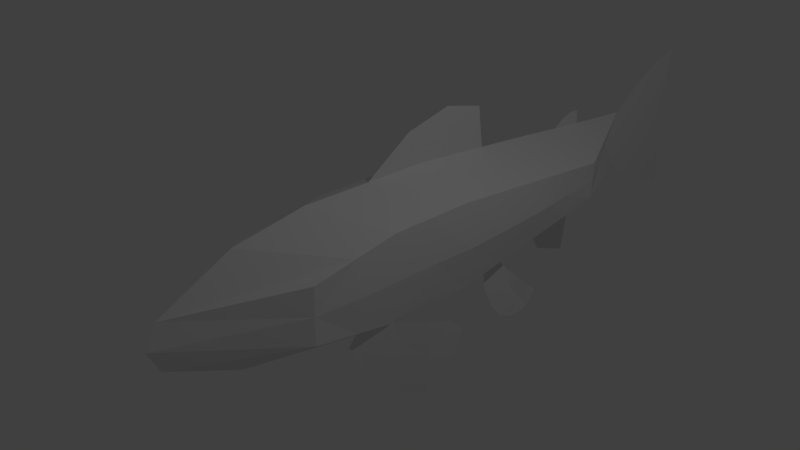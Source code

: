 # Source: cherry_salmon.blend  (saved by Blender 2.79.0; exported with 4.5.12 LTS)
import bpy
from mathutils import Matrix  # noqa: F401  (used for matrix-valued properties, if any)

bpy.ops.wm.read_factory_settings(use_empty=True)
scene = bpy.context.scene
scene.name = 'Scene'

# ---- collections
col_collection_1 = bpy.data.collections.new('Collection 1'); scene.collection.children.link(col_collection_1)

# ---- materials (node trees are filled in below, after node groups)
mat_material = bpy.data.materials.new('Material')
mat_material.alpha_threshold = 0.0
mat_material.use_transparent_shadow = False
mat_material.roughness = 0.5
mat_material.line_color = (0.0, 0.0, 0.0, 1.0)

# ---- material node trees

# ---- world
world_world = bpy.data.worlds.new('World'); scene.world = world_world
world_world.color = (0.05088, 0.05088, 0.05088)
world_world.use_sun_shadow = False
world_world.sun_shadow_jitter_overblur = 0.0
world_world.cycles.sampling_method = 'MANUAL'

# ---- cameras
cam_camera = bpy.data.cameras.new('Camera')
cam_camera.clip_end = 100.0
cam_camera.lens = 35.0
cam_camera.sensor_width = 32.0
cam_camera.sensor_height = 18.0
cam_camera.ortho_scale = 7.314
cam_camera.dof.focus_distance = 0.0
cam_camera.dof.aperture_fstop = 128.0

# ---- lights
light_lamp = bpy.data.lights.new('Lamp', 'POINT')
light_lamp.transmission_factor = 0.0
light_lamp.cutoff_distance = 30.0
light_lamp.energy = 100.0
light_lamp.shadow_buffer_clip_start = 1.001
light_lamp.shadow_soft_size = 0.1
light_lamp.shadow_maximum_resolution = 0.006
light_lamp.use_absolute_resolution = True

# ---- meshes
me_cube = bpy.data.meshes.new('Cube')
me_cube.from_pydata([(0.7367, 1.042, -0.6055), (0.7367, -0.206, -0.6055), (0.7367, 1.042, 0.6422), (0.7367, -0.206, 0.6422), (0.7367, 3.796, 0.4076), (0.7367, 3.796, -0.1519), (0.7367, 1.73, -0.4921), (0.7367, 2.419, -0.3787), (0.7367, 3.107, -0.2653), (0.7367, 3.107, 0.4662), (0.7367, 2.419, 0.5249), (0.7367, 1.73, 0.5835), (0.7367, -1.471, -0.3756), (0.7367, -0.8384, 0.5272), (0.7367, -0.8384, -0.4906), (0.7367, 0.4178, -0.6055), (0.7367, 0.4178, 0.6422), (0.7367, 2.763, -0.322), (0.7367, 2.763, 0.4956), (0.6225, -0.5894, -0.402), (0.5632, -0.8459, -0.7726), (1.073, 0.6537, -0.9111), (0.9072, 0.1802, -1.79), (0.592, -0.7197, -0.5778), (1.028, 0.5242, -1.427), (1.014, 0.4851, -0.75), (0.7416, -0.2836, -0.5666), (0.6169, -0.6484, -1.135), (0.7994, -0.1145, -1.718), (0.691, -0.4371, -0.7812), (0.9119, 0.1934, -1.21), (0.905, 0.1359, -0.6855), (0.7102, -0.3822, -1.47), (0.8099, -0.09771, -1.003), (0.5774, 1.818, -0.4985), (0.5371, 1.634, -0.6447), (0.8831, 2.377, -1.117), (0.7706, 2.053, -1.473), (0.5567, 1.718, -0.581), (0.8523, 2.257, -1.349), (0.843, 2.259, -1.006), (0.6582, 1.984, -0.697), (0.5736, 1.634, -0.953), (0.6974, 1.838, -1.406), (0.6238, 1.85, -0.7763), (0.7737, 2.153, -1.196), (0.769, 2.128, -0.8702), (0.6369, 1.726, -1.228), (0.7045, 2.015, -0.9962), (0.8326, 1.042, 0.01834), (0.7995, -0.206, 0.01834), (0.7367, 3.796, 0.1278), (0.8314, 1.73, 0.04572), (0.8189, 2.419, 0.07309), (0.7691, 3.107, 0.1005), (0.7367, -1.471, 0.01834), (0.7875, -0.8384, 0.01834), (0.8049, 0.4178, 0.01834), (0.7991, 2.763, 0.08678), (0.7367, -1.453, 0.4125), (0.7367, -1.454, 0.4153), (-0.7367, 1.042, -0.6055), (-0.7367, -0.206, -0.6055), (0.0, 5.415, 0.624), (0.0, 5.415, -0.2729), (-0.7367, 1.042, 0.6422), (-0.7367, -0.206, 0.6422), (-0.7367, 3.796, 0.4076), (-0.7367, 3.796, -0.1519), (0.0, 1.0, -1.0), (0.0, -1.0, -1.0), (0.0, 1.0, 1.0), (0.0, -1.0, 1.0), (-0.7367, 1.73, -0.4921), (-0.7367, 2.419, -0.3787), (-0.7367, 3.107, -0.2653), (0.0, 4.311, -0.4547), (0.0, 3.207, -0.6365), (0.0, 2.104, -0.8182), (0.0, 2.104, 0.906), (0.0, 3.207, 0.812), (0.0, 4.311, 0.7092), (-0.7367, 3.107, 0.4662), (-0.7367, 2.419, 0.5249), (-0.7367, 1.73, 0.5835), (-0.7367, -1.471, -0.3756), (0.0, -3.027, -0.3472), (0.0, -3.027, 0.2945), (0.0, -2.014, -0.8158), (0.0, -2.014, 0.8158), (-0.7367, -0.8384, 0.5272), (-0.7367, -0.8384, -0.4906), (-0.7367, 0.4178, -0.6055), (-0.7367, 0.4178, 0.6422), (0.0, -1.788e-07, 1.0), (0.0, 1.192e-07, -1.0), (0.0, 6.898, 1.403), (0.0, 6.915, -1.052), (0.0, 5.909, 0.9803), (0.0, 6.403, 1.24), (0.0, 6.403, -0.9065), (0.0, 5.909, -0.6467), (0.0, 6.845, -0.4383), (0.0, 6.661, 0.1755), (0.0, 6.828, 0.7893), (0.0, 5.909, 0.5735), (0.0, 5.909, 0.1668), (0.0, 5.909, -0.24), (0.0, 6.403, 0.7034), (0.0, 6.403, 0.1668), (0.0, 6.403, -0.3699), (0.0, 4.184, -1.451), (0.0, 3.554, -1.211), (-0.001203, 2.017, 1.522), (0.0, 0.7012, 1.482), (0.0, 1.402, 1.665), (-0.7367, 2.763, -0.322), (0.0, 3.759, 0.7562), (-0.7367, 2.763, 0.4956), (0.0, 4.296, 0.925), (0.0, 3.925, 0.8595), (0.0, 4.121, 0.9321), (-0.6225, -0.5894, -0.402), (-0.5632, -0.8459, -0.7726), (-1.073, 0.6537, -0.9111), (-0.9072, 0.1802, -1.79), (-0.592, -0.7197, -0.5778), (-1.028, 0.5242, -1.427), (-1.014, 0.4851, -0.75), (-0.7416, -0.2836, -0.5666), (-0.6169, -0.6484, -1.135), (-0.7994, -0.1145, -1.718), (-0.691, -0.4371, -0.7812), (-0.9119, 0.1934, -1.21), (-0.905, 0.1359, -0.6855), (-0.7102, -0.3822, -1.47), (-0.8099, -0.09771, -1.003), (-0.5774, 1.818, -0.4985), (-0.5371, 1.634, -0.6447), (-0.8831, 2.377, -1.117), (-0.7706, 2.053, -1.473), (-0.5567, 1.718, -0.581), (-0.8523, 2.257, -1.349), (-0.843, 2.259, -1.006), (-0.6582, 1.984, -0.697), (-0.5736, 1.634, -0.953), (-0.6974, 1.838, -1.406), (-0.6238, 1.85, -0.7763), (-0.7737, 2.153, -1.196), (-0.769, 2.128, -0.8702), (-0.6369, 1.726, -1.228), (-0.7045, 2.015, -0.9962), (-0.8326, 1.042, 0.01834), (-0.7995, -0.206, 0.01834), (-0.7367, 3.796, 0.1278), (-0.8314, 1.73, 0.04572), (-0.8189, 2.419, 0.07309), (-0.7691, 3.107, 0.1005), (-0.7367, -1.471, 0.01834), (0.0, -3.183, -0.02633), (-0.7875, -0.8384, 0.01834), (-0.8049, 0.4178, 0.01834), (-0.7991, 2.763, 0.08678), (-0.7367, -1.453, 0.4125), (-0.7367, -1.454, 0.4153), (0.0, 5.152, 0.1755)], [(59, 60), (163, 164)], [(57, 16, 3, 50), (8, 76, 64, 5), (81, 9, 4, 63), (54, 8, 5, 51), (16, 94, 72, 3), (15, 1, 70, 95), (49, 0, 6, 52), (52, 6, 7, 53), (58, 17, 8, 54), (71, 2, 11, 79), (79, 11, 10, 80), (117, 18, 9, 81), (0, 69, 78, 6), (6, 78, 77, 7), (7, 77, 76, 8, 17), (88, 14, 12, 86), (70, 1, 14, 88), (3, 72, 89, 13), (50, 3, 13, 56), (0, 15, 95, 69), (2, 71, 94, 16), (49, 2, 16, 57), (80, 10, 18, 117), (53, 7, 17, 58), (30, 28, 22, 24), (25, 30, 24, 21), (19, 23, 29, 26), (31, 33, 30, 25), (23, 20, 27, 29), (33, 32, 28, 30), (29, 27, 32, 33), (26, 29, 33, 31), (45, 43, 37, 39), (40, 45, 39, 36), (34, 38, 44, 41), (46, 48, 45, 40), (38, 35, 42, 44), (48, 47, 43, 45), (44, 42, 47, 48), (41, 44, 48, 46), (10, 53, 58, 18), (0, 49, 57, 15), (1, 50, 56, 14), (14, 56, 55, 12), (12, 55, 159, 86), (18, 58, 54, 9), (11, 52, 53, 10), (2, 49, 52, 11), (9, 54, 51, 4), (15, 57, 50, 1), (13, 60, 55, 56), (87, 159, 55, 60), (87, 60, 13, 89), (63, 4, 51, 165), (5, 64, 165, 51), (161, 153, 66, 93), (75, 68, 64, 76), (81, 63, 67, 82), (157, 154, 68, 75), (93, 66, 72, 94), (92, 95, 70, 62), (152, 155, 73, 61), (155, 156, 74, 73), (162, 157, 75, 116), (71, 79, 84, 65), (79, 80, 83, 84), (117, 81, 82, 118), (61, 73, 78, 69), (73, 74, 77, 78), (74, 116, 75, 76, 77), (88, 86, 85, 91), (70, 88, 91, 62), (66, 90, 89, 72), (153, 160, 90, 66), (61, 69, 95, 92), (65, 93, 94, 71), (152, 161, 93, 65), (108, 104, 96, 99), (165, 106, 105, 98, 63), (105, 108, 99, 98), (101, 100, 110, 107), (107, 110, 109, 106), (106, 109, 108, 105), (100, 97, 102, 110), (110, 102, 103, 109), (109, 103, 104, 108), (112, 111, 76), (112, 76, 77), (114, 115, 71), (113, 79, 115), (115, 79, 71), (94, 114, 71), (80, 117, 118, 83), (156, 162, 116, 74), (81, 117, 120), (120, 121, 81), (81, 121, 119), (133, 127, 125, 131), (128, 124, 127, 133), (122, 129, 132, 126), (134, 128, 133, 136), (126, 132, 130, 123), (136, 133, 131, 135), (132, 136, 135, 130), (129, 134, 136, 132), (148, 142, 140, 146), (143, 139, 142, 148), (137, 144, 147, 141), (149, 143, 148, 151), (141, 147, 145, 138), (151, 148, 146, 150), (147, 151, 150, 145), (144, 149, 151, 147), (83, 118, 162, 156), (61, 92, 161, 152), (62, 91, 160, 153), (91, 85, 158, 160), (85, 86, 159, 158), (118, 82, 157, 162), (84, 83, 156, 155), (65, 84, 155, 152), (82, 67, 154, 157), (92, 62, 153, 161), (90, 160, 158, 164), (87, 164, 158, 159), (87, 89, 90, 164), (63, 165, 154, 67), (68, 154, 165, 64), (107, 106, 165, 64, 101)])
_uv = me_cube.uv_layers.new(name='body')
_uv.uv.foreach_set('vector', [0.4147, 0.1678, 0.413, 0.2393, 0.343, 0.2366, 0.3451, 0.1666, 0.7225, 0.1384, 0.8738, 0.08555, 0.9999, 0.1401, 0.7968, 0.1561, 0.864, 0.2932, 0.7213, 0.2225, 0.7949, 0.215, 0.9953, 0.2577, 0.7213, 0.1808, 0.7225, 0.1384, 0.7968, 0.1561, 0.7959, 0.1856, 0.413, 0.2393, 0.3588, 0.3316, 0.2411, 0.3153, 0.343, 0.2366, 0.4154, 0.09625, 0.3454, 0.09643, 0.2462, 0.0117, 0.3648, 0.0001164, 0.4856, 0.1689, 0.4859, 0.0977, 0.5648, 0.1098, 0.564, 0.1729, 0.564, 0.1729, 0.5648, 0.1098, 0.6441, 0.1237, 0.6427, 0.1769, 0.6821, 0.1789, 0.6831, 0.1317, 0.7225, 0.1384, 0.7213, 0.1808, 0.4789, 0.3363, 0.484, 0.2406, 0.5634, 0.236, 0.6111, 0.328, 0.6111, 0.328, 0.5634, 0.236, 0.6427, 0.2302, 0.74, 0.3119, 0.8022, 0.3026, 0.6822, 0.2265, 0.7213, 0.2225, 0.864, 0.2932, 0.4859, 0.0977, 0.4852, 0.0001159, 0.6179, 0.01989, 0.5648, 0.1098, 0.5648, 0.1098, 0.6179, 0.01989, 0.7488, 0.04797, 0.6441, 0.1237, 0.6441, 0.1237, 0.7488, 0.04797, 0.8738, 0.08555, 0.7225, 0.1384, 0.6831, 0.1317, 0.1317, 0.04541, 0.2757, 0.1085, 0.2092, 0.1239, 0.01719, 0.1198, 0.2462, 0.0117, 0.3454, 0.09643, 0.2757, 0.1085, 0.1317, 0.04541, 0.343, 0.2366, 0.2411, 0.3153, 0.1285, 0.2778, 0.2738, 0.2223, 0.3451, 0.1666, 0.343, 0.2366, 0.2738, 0.2223, 0.2757, 0.1654, 0.4859, 0.0977, 0.4154, 0.09625, 0.3648, 0.0001164, 0.4852, 0.0001159, 0.484, 0.2406, 0.4789, 0.3363, 0.3588, 0.3316, 0.413, 0.2393, 0.4856, 0.1689, 0.484, 0.2406, 0.413, 0.2393, 0.4147, 0.1678, 0.74, 0.3119, 0.6427, 0.2302, 0.6822, 0.2265, 0.8022, 0.3026, 0.6427, 0.1769, 0.6441, 0.1237, 0.6831, 0.1317, 0.6821, 0.1789, 0.0, 0.0, 0.0, 0.0, 0.0, 0.0, 0.0, 0.0, 0.0, 0.0, 0.0, 0.0, 0.0, 0.0, 0.0, 0.0, 0.0, 0.0, 0.0, 0.0, 0.0, 0.0, 0.0, 0.0, 0.0, 0.0, 0.0, 0.0, 0.0, 0.0, 0.0, 0.0, 0.0, 0.0, 0.0, 0.0, 0.0, 0.0, 0.0, 0.0, 0.0, 0.0, 0.0, 0.0, 0.0, 0.0, 0.0, 0.0, 0.0, 0.0, 0.0, 0.0, 0.0, 0.0, 0.0, 0.0, 0.0, 0.0, 0.0, 0.0, 0.0, 0.0, 0.0, 0.0, 0.0, 0.0, 0.0, 0.0, 0.0, 0.0, 0.0, 0.0, 0.0, 0.0, 0.0, 0.0, 0.0, 0.0, 0.0, 0.0, 0.0, 0.0, 0.0, 0.0, 0.0, 0.0, 0.0, 0.0, 0.0, 0.0, 0.0, 0.0, 0.0, 0.0, 0.0, 0.0, 0.0, 0.0, 0.0, 0.0, 0.0, 0.0, 0.0, 0.0, 0.0, 0.0, 0.0, 0.0, 0.0, 0.0, 0.0, 0.0, 0.0, 0.0, 0.0, 0.0, 0.0, 0.0, 0.0, 0.0, 0.0, 0.0, 0.0, 0.0, 0.0, 0.0, 0.0, 0.0, 0.6427, 0.2302, 0.6427, 0.1769, 0.6821, 0.1789, 0.6822, 0.2265, 0.4859, 0.0977, 0.4856, 0.1689, 0.4147, 0.1678, 0.4154, 0.09625, 0.3454, 0.09643, 0.3451, 0.1666, 0.2757, 0.1654, 0.2757, 0.1085, 0.2757, 0.1085, 0.2757, 0.1654, 0.2082, 0.1644, 0.2092, 0.1239, 0.2092, 0.1239, 0.2082, 0.1644, 0.0001159, 0.1575, 0.01719, 0.1198, 0.6822, 0.2265, 0.6821, 0.1789, 0.7213, 0.1808, 0.7213, 0.2225, 0.5634, 0.236, 0.564, 0.1729, 0.6427, 0.1769, 0.6427, 0.2302, 0.484, 0.2406, 0.4856, 0.1689, 0.564, 0.1729, 0.5634, 0.236, 0.7213, 0.2225, 0.7213, 0.1808, 0.7959, 0.1856, 0.7949, 0.215, 0.4154, 0.09625, 0.4147, 0.1678, 0.3451, 0.1666, 0.3454, 0.09643, 0.2738, 0.2223, 0.2097, 0.2051, 0.2082, 0.1644, 0.2757, 0.1654, 0.01644, 0.1955, 0.0001159, 0.1575, 0.2082, 0.1644, 0.2097, 0.2051, 0.01644, 0.1955, 0.2097, 0.2051, 0.2738, 0.2223, 0.1285, 0.2778, 0.9953, 0.2577, 0.7949, 0.215, 0.7959, 0.1856, 0.97, 0.1977, 0.7968, 0.1561, 0.9999, 0.1401, 0.97, 0.1977, 0.7959, 0.1856, 0.4148, 0.5025, 0.3452, 0.501, 0.3458, 0.4309, 0.4159, 0.4309, 0.7212, 0.5437, 0.7961, 0.5289, 0.9985, 0.5527, 0.8704, 0.6024, 0.8686, 0.3945, 0.9985, 0.4351, 0.7965, 0.47, 0.7232, 0.4597, 0.7216, 0.5014, 0.7964, 0.4994, 0.7961, 0.5289, 0.7212, 0.5437, 0.4159, 0.4309, 0.3458, 0.4309, 0.247, 0.3484, 0.3653, 0.3367, 0.4127, 0.574, 0.3584, 0.6681, 0.2404, 0.652, 0.3428, 0.5711, 0.4857, 0.5041, 0.5642, 0.5032, 0.5625, 0.5663, 0.4832, 0.5753, 0.5642, 0.5032, 0.643, 0.5022, 0.6423, 0.5554, 0.5625, 0.5663, 0.6824, 0.5017, 0.7216, 0.5014, 0.7212, 0.5437, 0.6816, 0.5489, 0.4855, 0.3366, 0.6173, 0.35, 0.566, 0.4401, 0.4869, 0.4325, 0.6173, 0.35, 0.7454, 0.3711, 0.645, 0.4489, 0.566, 0.4401, 0.8072, 0.3827, 0.8686, 0.3945, 0.7232, 0.4597, 0.6844, 0.4542, 0.4832, 0.5753, 0.5625, 0.5663, 0.6122, 0.6581, 0.4788, 0.6728, 0.5625, 0.5663, 0.6423, 0.5554, 0.744, 0.6351, 0.6122, 0.6581, 0.6423, 0.5554, 0.6816, 0.5489, 0.7212, 0.5437, 0.8704, 0.6024, 0.744, 0.6351, 0.1273, 0.6139, 0.01573, 0.5351, 0.2078, 0.5384, 0.2736, 0.5564, 0.2404, 0.652, 0.1273, 0.6139, 0.2736, 0.5564, 0.3428, 0.5711, 0.3458, 0.4309, 0.2761, 0.4426, 0.133, 0.3816, 0.247, 0.3484, 0.3452, 0.501, 0.2758, 0.4995, 0.2761, 0.4426, 0.3458, 0.4309, 0.4832, 0.5753, 0.4788, 0.6728, 0.3584, 0.6681, 0.4127, 0.574, 0.4869, 0.4325, 0.4159, 0.4309, 0.3653, 0.3367, 0.4855, 0.3366, 0.4857, 0.5041, 0.4148, 0.5025, 0.4159, 0.4309, 0.4869, 0.4325, 0.0, 0.0, 0.0, 0.0, 0.0, 0.0, 0.0, 0.0, 0.0, 0.0, 0.0, 0.0, 0.0, 0.0, 0.0, 0.0, 0.0, 0.0, 0.0, 0.0, 0.0, 0.0, 0.0, 0.0, 0.0, 0.0, 0.0, 0.0, 0.0, 0.0, 0.0, 0.0, 0.0, 0.0, 0.0, 0.0, 0.0, 0.0, 0.0, 0.0, 0.0, 0.0, 0.0, 0.0, 0.0, 0.0, 0.0, 0.0, 0.0, 0.0, 0.0, 0.0, 0.0, 0.0, 0.0, 0.0, 0.0, 0.0, 0.0, 0.0, 0.0, 0.0, 0.0, 0.0, 0.0, 0.0, 0.0, 0.0, 0.0, 0.0, 0.0, 0.0, 0.0, 0.0, 0.0, 0.0, 0.0, 0.0, 0.0, 0.0, 0.0, 0.0, 0.0, 0.0, 0.0, 0.0, 0.0, 0.0, 0.0, 0.0, 0.0, 0.0, 0.0, 0.0, 0.0, 0.0, 0.0, 0.0, 0.0, 0.0, 0.0, 0.0, 0.0, 0.0, 0.0, 0.0, 0.0, 0.0, 0.0, 0.0, 0.7454, 0.3711, 0.8072, 0.3827, 0.6844, 0.4542, 0.645, 0.4489, 0.643, 0.5022, 0.6824, 0.5017, 0.6816, 0.5489, 0.6423, 0.5554, 0.0, 0.0, 0.0, 0.0, 0.0, 0.0, 0.0, 0.0, 0.0, 0.0, 0.0, 0.0, 0.0, 0.0, 0.0, 0.0, 0.0, 0.0, 0.0, 0.0, 0.0, 0.0, 0.0, 0.0, 0.0, 0.0, 0.0, 0.0, 0.0, 0.0, 0.0, 0.0, 0.0, 0.0, 0.0, 0.0, 0.0, 0.0, 0.0, 0.0, 0.0, 0.0, 0.0, 0.0, 0.0, 0.0, 0.0, 0.0, 0.0, 0.0, 0.0, 0.0, 0.0, 0.0, 0.0, 0.0, 0.0, 0.0, 0.0, 0.0, 0.0, 0.0, 0.0, 0.0, 0.0, 0.0, 0.0, 0.0, 0.0, 0.0, 0.0, 0.0, 0.0, 0.0, 0.0, 0.0, 0.0, 0.0, 0.0, 0.0, 0.0, 0.0, 0.0, 0.0, 0.0, 0.0, 0.0, 0.0, 0.0, 0.0, 0.0, 0.0, 0.0, 0.0, 0.0, 0.0, 0.0, 0.0, 0.0, 0.0, 0.0, 0.0, 0.0, 0.0, 0.0, 0.0, 0.0, 0.0, 0.0, 0.0, 0.0, 0.0, 0.0, 0.0, 0.0, 0.0, 0.0, 0.0, 0.0, 0.0, 0.0, 0.0, 0.0, 0.0, 0.0, 0.0, 0.0, 0.0, 0.0, 0.0, 0.0, 0.0, 0.0, 0.0, 0.0, 0.0, 0.0, 0.0, 0.0, 0.0, 0.0, 0.0, 0.0, 0.0, 0.0, 0.0, 0.645, 0.4489, 0.6844, 0.4542, 0.6824, 0.5017, 0.643, 0.5022, 0.4832, 0.5753, 0.4127, 0.574, 0.4148, 0.5025, 0.4857, 0.5041, 0.3428, 0.5711, 0.2736, 0.5564, 0.2758, 0.4995, 0.3452, 0.501, 0.2736, 0.5564, 0.2078, 0.5384, 0.2084, 0.4979, 0.2758, 0.4995, 0.2078, 0.5384, 0.01573, 0.5351, 0.0001159, 0.4968, 0.2084, 0.4979, 0.6844, 0.4542, 0.7232, 0.4597, 0.7216, 0.5014, 0.6824, 0.5017, 0.566, 0.4401, 0.645, 0.4489, 0.643, 0.5022, 0.5642, 0.5032, 0.4869, 0.4325, 0.566, 0.4401, 0.5642, 0.5032, 0.4857, 0.5041, 0.7232, 0.4597, 0.7965, 0.47, 0.7964, 0.4994, 0.7216, 0.5014, 0.4127, 0.574, 0.3428, 0.5711, 0.3452, 0.501, 0.4148, 0.5025, 0.2761, 0.4426, 0.2758, 0.4995, 0.2084, 0.4979, 0.2114, 0.4573, 0.0179, 0.4594, 0.2114, 0.4573, 0.2084, 0.4979, 0.0001159, 0.4968, 0.0179, 0.4594, 0.133, 0.3816, 0.2761, 0.4426, 0.2114, 0.4573, 0.9985, 0.4351, 0.9708, 0.4941, 0.7964, 0.4994, 0.7965, 0.47, 0.7961, 0.5289, 0.7964, 0.4994, 0.9708, 0.4941, 0.9985, 0.5527, 0.0, 0.0, 0.0, 0.0, 0.0, 0.0, 0.0, 0.0, 0.0, 0.0])
me_cube.materials.append(mat_material)
me_cube.use_remesh_preserve_volume = False
me_cube.use_remesh_preserve_attributes = False
me_cube.use_mirror_vertex_groups = False
me_cube.update()

# ---- objects
ob_cube = bpy.data.objects.new('Cube', me_cube)
ob_lamp = bpy.data.objects.new('Lamp', light_lamp)
ob_camera = bpy.data.objects.new('Camera', cam_camera)

# ---- transforms, parenting, visibility, modifiers, constraints
ob_cube.location = (0.0, 0.0, 0.0)
ob_cube.lock_rotations_4d = False
ob_cube.empty_display_type = 'ARROWS'
ob_cube.lineart.crease_threshold = 0.0
_vg = ob_cube.vertex_groups.new(name='fins')
_vg = ob_cube.vertex_groups.new(name='body')
ob_lamp.location = (4.076, 1.005, 5.904)
ob_lamp.rotation_euler = (0.6503, 0.05522, 1.866)
ob_lamp.lock_rotations_4d = False
ob_lamp.empty_display_type = 'ARROWS'
ob_lamp.color = (0.0, 0.0, 0.0, 0.0)
ob_lamp.lineart.crease_threshold = 0.0
ob_camera.location = (7.481, -6.508, 5.344)
ob_camera.rotation_euler = (1.109, 0.0, 0.8149)
ob_camera.lock_rotations_4d = False
ob_camera.empty_display_type = 'ARROWS'
ob_camera.color = (0.0, 0.0, 0.0, 0.0)
ob_camera.display_type = 'WIRE'
ob_camera.lineart.crease_threshold = 0.0

# ---- collection membership
col_collection_1.objects.link(ob_cube)
col_collection_1.objects.link(ob_lamp)
col_collection_1.objects.link(ob_camera)

# ---- scene / render settings (as saved in the file)
scene.camera = ob_camera
scene.frame_start = 1; scene.frame_end = 250; scene.frame_set(1)
scene.render.engine = 'BLENDER_EEVEE_NEXT'
scene.render.resolution_percentage = 50
scene.render.dither_intensity = 0.0
scene.cycles.use_denoising = False
scene.cycles.samples = 128
scene.cycles.sampling_pattern = 'TABULATED_SOBOL'
scene.cycles.use_adaptive_sampling = False
scene.cycles.use_light_tree = False
scene.cycles.blur_glossy = 0.0
scene.cycles.sample_clamp_indirect = 0.0
scene.view_settings.view_transform = 'Standard'
bpy.context.view_layer.update()
